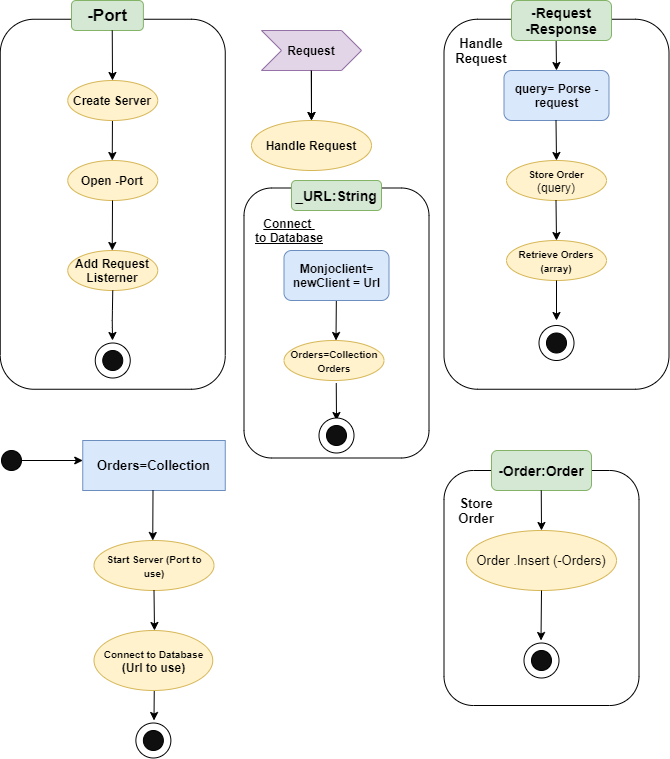

The diagram above was exported from draw.io. Its source (the exported page's mxGraphModel, read from the mxfile embedded in the PNG):
<mxGraphModel dx="744" dy="349" grid="1" gridSize="10" guides="1" tooltips="1" connect="1" arrows="1" fold="1" page="1" pageScale="1" pageWidth="850" pageHeight="1100" math="0" shadow="0">
  <root>
    <mxCell id="0" />
    <mxCell id="1" parent="0" />
    <mxCell id="3ZBXDAME0zW68U6zmbnj-42" value="" style="endArrow=classic;html=1;exitX=0.5;exitY=1;exitDx=0;exitDy=0;" edge="1" parent="1">
      <mxGeometry width="50" height="50" relative="1" as="geometry">
        <mxPoint x="172.75" y="690" as="sourcePoint" />
        <mxPoint x="172.5" y="720" as="targetPoint" />
      </mxGeometry>
    </mxCell>
    <mxCell id="3ZBXDAME0zW68U6zmbnj-17" value="" style="rounded=1;whiteSpace=wrap;html=1;fillColor=#FFFFFF;rotation=90;" vertex="1" parent="1">
      <mxGeometry x="-53.75" y="91.25" width="370" height="225" as="geometry" />
    </mxCell>
    <mxCell id="3ZBXDAME0zW68U6zmbnj-1" value="&lt;b&gt;&lt;font style=&quot;font-size: 17px&quot;&gt;-Port&lt;/font&gt;&lt;/b&gt;" style="rounded=1;whiteSpace=wrap;html=1;fillColor=#d5e8d4;strokeColor=#82b366;" vertex="1" parent="1">
      <mxGeometry x="90" width="71.88" height="30" as="geometry" />
    </mxCell>
    <mxCell id="3ZBXDAME0zW68U6zmbnj-5" value="&lt;b&gt;Open -Port&lt;/b&gt;" style="ellipse;whiteSpace=wrap;html=1;fillColor=#fff2cc;strokeColor=#d6b656;" vertex="1" parent="1">
      <mxGeometry x="86.25" y="160" width="90" height="40" as="geometry" />
    </mxCell>
    <mxCell id="3ZBXDAME0zW68U6zmbnj-7" value="&lt;b&gt;Add Request&lt;br&gt;Listerner&lt;br&gt;&lt;/b&gt;" style="ellipse;whiteSpace=wrap;html=1;fillColor=#fff2cc;strokeColor=#d6b656;" vertex="1" parent="1">
      <mxGeometry x="86.25" y="250" width="90" height="40" as="geometry" />
    </mxCell>
    <mxCell id="3ZBXDAME0zW68U6zmbnj-9" value="" style="ellipse;whiteSpace=wrap;html=1;aspect=fixed;" vertex="1" parent="1">
      <mxGeometry x="113.75" y="342.5" width="35" height="35" as="geometry" />
    </mxCell>
    <mxCell id="3ZBXDAME0zW68U6zmbnj-8" value="" style="ellipse;whiteSpace=wrap;html=1;aspect=fixed;fillColor=#0F0F0F;" vertex="1" parent="1">
      <mxGeometry x="121.25" y="350" width="20" height="20" as="geometry" />
    </mxCell>
    <mxCell id="3ZBXDAME0zW68U6zmbnj-19" value="" style="endArrow=classic;html=1;exitX=0.5;exitY=1;exitDx=0;exitDy=0;" edge="1" parent="1">
      <mxGeometry width="50" height="50" relative="1" as="geometry">
        <mxPoint x="131" y="200" as="sourcePoint" />
        <mxPoint x="130.75" y="250" as="targetPoint" />
      </mxGeometry>
    </mxCell>
    <mxCell id="3ZBXDAME0zW68U6zmbnj-23" value="" style="endArrow=classic;html=1;exitX=0.5;exitY=1;exitDx=0;exitDy=0;" edge="1" parent="1">
      <mxGeometry width="50" height="50" relative="1" as="geometry">
        <mxPoint x="131.25" y="290" as="sourcePoint" />
        <mxPoint x="131" y="340" as="targetPoint" />
        <Array as="points">
          <mxPoint x="130.75" y="320" />
        </Array>
      </mxGeometry>
    </mxCell>
    <mxCell id="3ZBXDAME0zW68U6zmbnj-79" value="" style="edgeStyle=orthogonalEdgeStyle;rounded=0;orthogonalLoop=1;jettySize=auto;html=1;fontSize=13;" edge="1" parent="1" source="3ZBXDAME0zW68U6zmbnj-25" target="3ZBXDAME0zW68U6zmbnj-27">
      <mxGeometry relative="1" as="geometry" />
    </mxCell>
    <mxCell id="3ZBXDAME0zW68U6zmbnj-25" value="&lt;b&gt;Request&lt;/b&gt;" style="shape=step;perimeter=stepPerimeter;whiteSpace=wrap;html=1;fixedSize=1;fillColor=#e1d5e7;strokeColor=#9673a6;" vertex="1" parent="1">
      <mxGeometry x="280" y="30" width="100" height="40" as="geometry" />
    </mxCell>
    <mxCell id="3ZBXDAME0zW68U6zmbnj-26" value="" style="endArrow=classic;html=1;exitX=0.5;exitY=1;exitDx=0;exitDy=0;" edge="1" parent="1" target="3ZBXDAME0zW68U6zmbnj-27">
      <mxGeometry width="50" height="50" relative="1" as="geometry">
        <mxPoint x="329.75" y="70" as="sourcePoint" />
        <mxPoint x="329.5" y="120" as="targetPoint" />
      </mxGeometry>
    </mxCell>
    <mxCell id="3ZBXDAME0zW68U6zmbnj-27" value="&lt;b&gt;Handle Request&lt;/b&gt;" style="ellipse;whiteSpace=wrap;html=1;fillColor=#fff2cc;strokeColor=#d6b656;" vertex="1" parent="1">
      <mxGeometry x="270" y="120" width="120" height="50" as="geometry" />
    </mxCell>
    <mxCell id="3ZBXDAME0zW68U6zmbnj-28" value="" style="rounded=1;whiteSpace=wrap;html=1;fillColor=#FFFFFF;rotation=90;" vertex="1" parent="1">
      <mxGeometry x="220" y="230" width="270" height="185" as="geometry" />
    </mxCell>
    <mxCell id="3ZBXDAME0zW68U6zmbnj-29" value="&lt;b&gt;&lt;font style=&quot;font-size: 14px&quot;&gt;_URL:String&lt;/font&gt;&lt;/b&gt;" style="rounded=1;whiteSpace=wrap;html=1;fillColor=#d5e8d4;strokeColor=#82b366;" vertex="1" parent="1">
      <mxGeometry x="310" y="180" width="90" height="30" as="geometry" />
    </mxCell>
    <mxCell id="3ZBXDAME0zW68U6zmbnj-30" value="&lt;b&gt;&lt;u&gt;Connect&amp;nbsp;&lt;br&gt;to&amp;nbsp;Database&lt;/u&gt;&lt;/b&gt;" style="text;html=1;strokeColor=none;fillColor=none;align=center;verticalAlign=middle;whiteSpace=wrap;rounded=0;" vertex="1" parent="1">
      <mxGeometry x="260" y="210" width="96.25" height="40" as="geometry" />
    </mxCell>
    <mxCell id="3ZBXDAME0zW68U6zmbnj-32" value="&lt;font style=&quot;font-size: 10px&quot;&gt;&lt;b&gt;Orders=Collection&lt;br&gt;Orders&lt;/b&gt;&lt;/font&gt;" style="ellipse;whiteSpace=wrap;html=1;fillColor=#fff2cc;strokeColor=#d6b656;" vertex="1" parent="1">
      <mxGeometry x="302.5" y="340" width="100" height="40" as="geometry" />
    </mxCell>
    <mxCell id="3ZBXDAME0zW68U6zmbnj-33" value="" style="endArrow=classic;html=1;" edge="1" parent="1">
      <mxGeometry width="50" height="50" relative="1" as="geometry">
        <mxPoint x="355" y="280" as="sourcePoint" />
        <mxPoint x="354.5" y="340" as="targetPoint" />
      </mxGeometry>
    </mxCell>
    <mxCell id="3ZBXDAME0zW68U6zmbnj-34" value="" style="endArrow=classic;html=1;exitX=0.5;exitY=1;exitDx=0;exitDy=0;" edge="1" parent="1">
      <mxGeometry width="50" height="50" relative="1" as="geometry">
        <mxPoint x="354.75" y="382.5" as="sourcePoint" />
        <mxPoint x="355" y="420" as="targetPoint" />
      </mxGeometry>
    </mxCell>
    <mxCell id="3ZBXDAME0zW68U6zmbnj-35" value="" style="ellipse;whiteSpace=wrap;html=1;aspect=fixed;" vertex="1" parent="1">
      <mxGeometry x="337.5" y="417.5" width="35" height="35" as="geometry" />
    </mxCell>
    <mxCell id="3ZBXDAME0zW68U6zmbnj-36" value="" style="ellipse;whiteSpace=wrap;html=1;aspect=fixed;fillColor=#0F0F0F;" vertex="1" parent="1">
      <mxGeometry x="345" y="425" width="20" height="20" as="geometry" />
    </mxCell>
    <mxCell id="3ZBXDAME0zW68U6zmbnj-31" value="&lt;b&gt;Monjoclient= newClient = Url&lt;/b&gt;" style="rounded=1;whiteSpace=wrap;html=1;fillColor=#dae8fc;strokeColor=#6c8ebf;" vertex="1" parent="1">
      <mxGeometry x="302.5" y="250" width="105" height="50" as="geometry" />
    </mxCell>
    <mxCell id="3ZBXDAME0zW68U6zmbnj-37" value="" style="ellipse;whiteSpace=wrap;html=1;aspect=fixed;fillColor=#0F0F0F;" vertex="1" parent="1">
      <mxGeometry x="20" y="450" width="20" height="20" as="geometry" />
    </mxCell>
    <mxCell id="3ZBXDAME0zW68U6zmbnj-38" value="" style="endArrow=classic;html=1;exitX=1;exitY=0.5;exitDx=0;exitDy=0;entryX=0;entryY=0.4;entryDx=0;entryDy=0;entryPerimeter=0;" edge="1" parent="1" source="3ZBXDAME0zW68U6zmbnj-37" target="3ZBXDAME0zW68U6zmbnj-39">
      <mxGeometry width="50" height="50" relative="1" as="geometry">
        <mxPoint x="330" y="510" as="sourcePoint" />
        <mxPoint x="100" y="470" as="targetPoint" />
      </mxGeometry>
    </mxCell>
    <mxCell id="3ZBXDAME0zW68U6zmbnj-39" value="&lt;font style=&quot;font-size: 13px&quot;&gt;&lt;b&gt;Orders=Collection&lt;/b&gt;&lt;/font&gt;" style="rounded=0;whiteSpace=wrap;html=1;fillColor=#dae8fc;strokeColor=#6c8ebf;" vertex="1" parent="1">
      <mxGeometry x="101.25" y="440" width="142.5" height="50" as="geometry" />
    </mxCell>
    <mxCell id="3ZBXDAME0zW68U6zmbnj-40" value="" style="endArrow=classic;html=1;exitX=0.5;exitY=1;exitDx=0;exitDy=0;" edge="1" parent="1">
      <mxGeometry width="50" height="50" relative="1" as="geometry">
        <mxPoint x="171.5" y="490" as="sourcePoint" />
        <mxPoint x="171.25" y="540" as="targetPoint" />
      </mxGeometry>
    </mxCell>
    <mxCell id="3ZBXDAME0zW68U6zmbnj-41" value="&lt;span style=&quot;font-size: 10px&quot;&gt;&lt;b&gt;Start Server (Port to use)&lt;/b&gt;&lt;/span&gt;" style="ellipse;whiteSpace=wrap;html=1;fillColor=#fff2cc;strokeColor=#d6b656;" vertex="1" parent="1">
      <mxGeometry x="112.5" y="540" width="120" height="50" as="geometry" />
    </mxCell>
    <mxCell id="3ZBXDAME0zW68U6zmbnj-43" value="&lt;b&gt;&lt;span style=&quot;font-size: 10px&quot;&gt;Connect to Database&lt;br&gt;&lt;/span&gt;(Url to use)&lt;/b&gt;" style="ellipse;whiteSpace=wrap;html=1;fillColor=#fff2cc;strokeColor=#d6b656;" vertex="1" parent="1">
      <mxGeometry x="112.5" y="630" width="118.75" height="60" as="geometry" />
    </mxCell>
    <mxCell id="3ZBXDAME0zW68U6zmbnj-49" value="" style="endArrow=classic;html=1;exitX=0.5;exitY=1;exitDx=0;exitDy=0;" edge="1" parent="1" source="3ZBXDAME0zW68U6zmbnj-41">
      <mxGeometry width="50" height="50" relative="1" as="geometry">
        <mxPoint x="181" y="640" as="sourcePoint" />
        <mxPoint x="173" y="630" as="targetPoint" />
        <Array as="points" />
      </mxGeometry>
    </mxCell>
    <mxCell id="3ZBXDAME0zW68U6zmbnj-51" value="" style="ellipse;whiteSpace=wrap;html=1;aspect=fixed;" vertex="1" parent="1">
      <mxGeometry x="154.38" y="722.5" width="35" height="35" as="geometry" />
    </mxCell>
    <mxCell id="3ZBXDAME0zW68U6zmbnj-52" value="" style="ellipse;whiteSpace=wrap;html=1;aspect=fixed;fillColor=#0F0F0F;" vertex="1" parent="1">
      <mxGeometry x="161.88" y="730" width="20" height="20" as="geometry" />
    </mxCell>
    <mxCell id="3ZBXDAME0zW68U6zmbnj-60" value="" style="rounded=1;whiteSpace=wrap;html=1;fillColor=#FFFFFF;rotation=90;" vertex="1" parent="1">
      <mxGeometry x="390" y="91.25" width="370" height="225" as="geometry" />
    </mxCell>
    <mxCell id="3ZBXDAME0zW68U6zmbnj-18" value="" style="endArrow=classic;html=1;exitX=0.5;exitY=1;exitDx=0;exitDy=0;" edge="1" parent="1">
      <mxGeometry width="50" height="50" relative="1" as="geometry">
        <mxPoint x="131" y="110" as="sourcePoint" />
        <mxPoint x="130.75" y="160" as="targetPoint" />
      </mxGeometry>
    </mxCell>
    <mxCell id="3ZBXDAME0zW68U6zmbnj-3" value="&lt;b&gt;Create Server&lt;/b&gt;" style="ellipse;whiteSpace=wrap;html=1;fillColor=#fff2cc;strokeColor=#d6b656;" vertex="1" parent="1">
      <mxGeometry x="86.25" y="80" width="90" height="40" as="geometry" />
    </mxCell>
    <mxCell id="3ZBXDAME0zW68U6zmbnj-69" value="" style="endArrow=classic;html=1;exitX=0.5;exitY=1;exitDx=0;exitDy=0;" edge="1" parent="1">
      <mxGeometry width="50" height="50" relative="1" as="geometry">
        <mxPoint x="130.75" y="30" as="sourcePoint" />
        <mxPoint x="131" y="80" as="targetPoint" />
      </mxGeometry>
    </mxCell>
    <mxCell id="3ZBXDAME0zW68U6zmbnj-70" value="Handle Request" style="text;html=1;strokeColor=none;fillColor=none;align=center;verticalAlign=middle;whiteSpace=wrap;rounded=0;fontStyle=1;fontSize=13;" vertex="1" parent="1">
      <mxGeometry x="470" y="40" width="60" height="20" as="geometry" />
    </mxCell>
    <mxCell id="3ZBXDAME0zW68U6zmbnj-73" value="&lt;b&gt;query= Porse -request&lt;/b&gt;" style="rounded=1;whiteSpace=wrap;html=1;fillColor=#dae8fc;strokeColor=#6c8ebf;" vertex="1" parent="1">
      <mxGeometry x="522.5" y="70" width="105" height="50" as="geometry" />
    </mxCell>
    <mxCell id="3ZBXDAME0zW68U6zmbnj-74" value="&lt;span style=&quot;font-size: 10px&quot;&gt;&lt;b&gt;Store Order&lt;br&gt;&lt;/b&gt;&lt;/span&gt;(query)" style="ellipse;whiteSpace=wrap;html=1;fillColor=#fff2cc;strokeColor=#d6b656;" vertex="1" parent="1">
      <mxGeometry x="525" y="160" width="100" height="40" as="geometry" />
    </mxCell>
    <mxCell id="3ZBXDAME0zW68U6zmbnj-75" value="&lt;span style=&quot;font-size: 10px&quot;&gt;&lt;b&gt;Retrieve Orders (array)&lt;/b&gt;&lt;/span&gt;" style="ellipse;whiteSpace=wrap;html=1;fillColor=#fff2cc;strokeColor=#d6b656;" vertex="1" parent="1">
      <mxGeometry x="525" y="240" width="100" height="40" as="geometry" />
    </mxCell>
    <mxCell id="3ZBXDAME0zW68U6zmbnj-76" value="" style="endArrow=classic;html=1;exitX=0.5;exitY=1;exitDx=0;exitDy=0;" edge="1" parent="1">
      <mxGeometry width="50" height="50" relative="1" as="geometry">
        <mxPoint x="574.5" y="200" as="sourcePoint" />
        <mxPoint x="575" y="240" as="targetPoint" />
      </mxGeometry>
    </mxCell>
    <mxCell id="3ZBXDAME0zW68U6zmbnj-77" value="" style="endArrow=classic;html=1;exitX=0.5;exitY=1;exitDx=0;exitDy=0;" edge="1" parent="1">
      <mxGeometry width="50" height="50" relative="1" as="geometry">
        <mxPoint x="574.5" y="120" as="sourcePoint" />
        <mxPoint x="575" y="160" as="targetPoint" />
      </mxGeometry>
    </mxCell>
    <mxCell id="3ZBXDAME0zW68U6zmbnj-82" value="" style="endArrow=classic;html=1;exitX=0.5;exitY=1;exitDx=0;exitDy=0;" edge="1" parent="1">
      <mxGeometry width="50" height="50" relative="1" as="geometry">
        <mxPoint x="574.5" y="30" as="sourcePoint" />
        <mxPoint x="575" y="70" as="targetPoint" />
      </mxGeometry>
    </mxCell>
    <mxCell id="3ZBXDAME0zW68U6zmbnj-61" value="&lt;span style=&quot;font-size: 14px&quot;&gt;&lt;b&gt;-Request&lt;br&gt;-Response&lt;br&gt;&lt;/b&gt;&lt;/span&gt;" style="rounded=1;whiteSpace=wrap;html=1;fillColor=#d5e8d4;strokeColor=#82b366;" vertex="1" parent="1">
      <mxGeometry x="530" width="100" height="40" as="geometry" />
    </mxCell>
    <mxCell id="3ZBXDAME0zW68U6zmbnj-83" value="" style="ellipse;whiteSpace=wrap;html=1;aspect=fixed;" vertex="1" parent="1">
      <mxGeometry x="557.5" y="325" width="35" height="35" as="geometry" />
    </mxCell>
    <mxCell id="3ZBXDAME0zW68U6zmbnj-84" value="" style="ellipse;whiteSpace=wrap;html=1;aspect=fixed;fillColor=#0F0F0F;" vertex="1" parent="1">
      <mxGeometry x="565" y="332.5" width="20" height="20" as="geometry" />
    </mxCell>
    <mxCell id="3ZBXDAME0zW68U6zmbnj-88" value="" style="endArrow=classic;html=1;" edge="1" parent="1">
      <mxGeometry width="50" height="50" relative="1" as="geometry">
        <mxPoint x="575" y="280" as="sourcePoint" />
        <mxPoint x="575" y="320" as="targetPoint" />
      </mxGeometry>
    </mxCell>
    <mxCell id="3ZBXDAME0zW68U6zmbnj-92" value="" style="rounded=1;whiteSpace=wrap;html=1;fillColor=#FFFFFF;rotation=90;" vertex="1" parent="1">
      <mxGeometry x="442.5" y="490" width="235" height="195" as="geometry" />
    </mxCell>
    <mxCell id="3ZBXDAME0zW68U6zmbnj-91" value="&lt;span style=&quot;font-size: 14px&quot;&gt;&lt;b&gt;-Order:Order&lt;br&gt;&lt;/b&gt;&lt;/span&gt;" style="rounded=1;whiteSpace=wrap;html=1;fillColor=#d5e8d4;strokeColor=#82b366;" vertex="1" parent="1">
      <mxGeometry x="510" y="450" width="100" height="40" as="geometry" />
    </mxCell>
    <mxCell id="3ZBXDAME0zW68U6zmbnj-93" value="&lt;b&gt;Store Order&lt;/b&gt;" style="text;html=1;strokeColor=none;fillColor=none;align=center;verticalAlign=middle;whiteSpace=wrap;rounded=0;fontSize=13;" vertex="1" parent="1">
      <mxGeometry x="465" y="500" width="60" height="20" as="geometry" />
    </mxCell>
    <mxCell id="3ZBXDAME0zW68U6zmbnj-96" value="Order .Insert (-Orders)" style="ellipse;whiteSpace=wrap;html=1;fillColor=#fff2cc;fontSize=13;strokeColor=#d6b656;" vertex="1" parent="1">
      <mxGeometry x="485" y="530" width="150" height="60" as="geometry" />
    </mxCell>
    <mxCell id="3ZBXDAME0zW68U6zmbnj-97" value="" style="endArrow=classic;html=1;exitX=0.5;exitY=1;exitDx=0;exitDy=0;" edge="1" parent="1">
      <mxGeometry width="50" height="50" relative="1" as="geometry">
        <mxPoint x="559.75" y="490" as="sourcePoint" />
        <mxPoint x="560" y="530" as="targetPoint" />
      </mxGeometry>
    </mxCell>
    <mxCell id="3ZBXDAME0zW68U6zmbnj-98" value="" style="endArrow=classic;html=1;exitX=0.5;exitY=1;exitDx=0;exitDy=0;" edge="1" parent="1" source="3ZBXDAME0zW68U6zmbnj-96">
      <mxGeometry width="50" height="50" relative="1" as="geometry">
        <mxPoint x="559.75" y="610" as="sourcePoint" />
        <mxPoint x="559.5" y="640" as="targetPoint" />
      </mxGeometry>
    </mxCell>
    <mxCell id="3ZBXDAME0zW68U6zmbnj-99" value="" style="ellipse;whiteSpace=wrap;html=1;aspect=fixed;" vertex="1" parent="1">
      <mxGeometry x="542.5" y="642.5" width="35" height="35" as="geometry" />
    </mxCell>
    <mxCell id="3ZBXDAME0zW68U6zmbnj-100" value="" style="ellipse;whiteSpace=wrap;html=1;aspect=fixed;fillColor=#0F0F0F;" vertex="1" parent="1">
      <mxGeometry x="550" y="650" width="20" height="20" as="geometry" />
    </mxCell>
  </root>
</mxGraphModel>